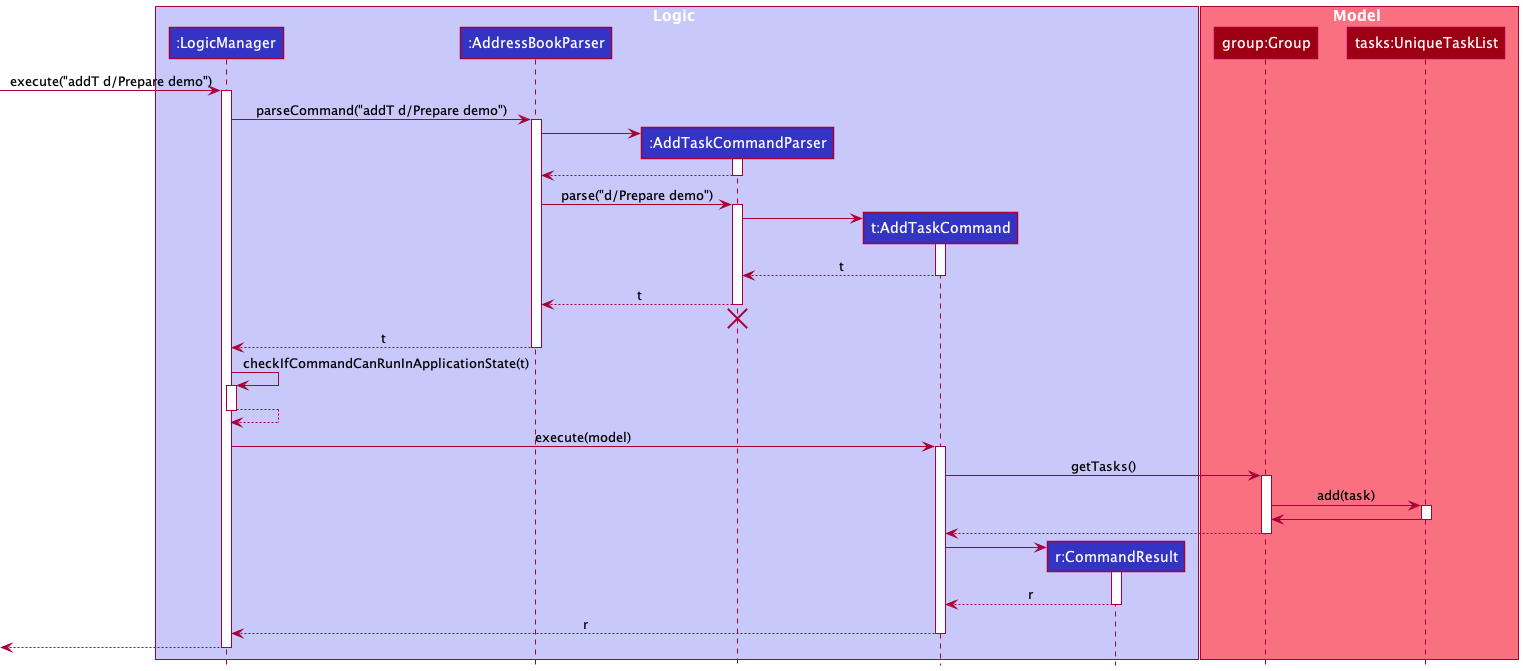

The diagram above was rendered by PlantUML. Its source (embedded in the PNG):
@startuml
!include style.puml
box Logic LOGIC_COLOR_T1
participant ":LogicManager" as LogicManager LOGIC_COLOR
participant ":AddressBookParser" as AddressBookParser LOGIC_COLOR
participant ":AddTaskCommandParser" as AddTaskCommandParser LOGIC_COLOR
participant "t:AddTaskCommand" as AddTaskCommand LOGIC_COLOR
participant "r:CommandResult" as CommandResult LOGIC_COLOR
end box

box Model MODEL_COLOR_T1
participant "group:Group" as Group MODEL_COLOR
participant "tasks:UniqueTaskList" as UniqueTaskList MODEL_COLOR
end box

[-> LogicManager : execute("addT d/Prepare demo")
activate LogicManager

LogicManager -> AddressBookParser : parseCommand("addT d/Prepare demo")
activate AddressBookParser

create AddTaskCommandParser
AddressBookParser -> AddTaskCommandParser
activate AddTaskCommandParser

AddTaskCommandParser --> AddressBookParser
deactivate AddTaskCommandParser

AddressBookParser -> AddTaskCommandParser : parse("d/Prepare demo")
activate AddTaskCommandParser

create AddTaskCommand
AddTaskCommandParser -> AddTaskCommand
activate AddTaskCommand

AddTaskCommand --> AddTaskCommandParser : t
deactivate AddTaskCommand

AddTaskCommandParser --> AddressBookParser : t
deactivate AddTaskCommandParser
'Hidden arrow to position the destroy marker below the end of the activation bar.
AddTaskCommandParser -[hidden]-> AddressBookParser
destroy AddTaskCommandParser

AddressBookParser --> LogicManager : t
deactivate AddressBookParser

LogicManager -> LogicManager : checkIfCommandCanRunInApplicationState(t)
activate LogicManager

LogicManager --> LogicManager
deactivate LogicManager

LogicManager -> AddTaskCommand : execute(model)
activate AddTaskCommand

AddTaskCommand -> Group : getTasks()
activate Group

Group -> UniqueTaskList : add(task)
activate UniqueTaskList

UniqueTaskList -> Group
deactivate UniqueTaskList

Group --> AddTaskCommand
deactivate Group

create CommandResult
AddTaskCommand -> CommandResult
activate CommandResult

CommandResult --> AddTaskCommand : r
deactivate CommandResult

AddTaskCommand --> LogicManager : r
deactivate AddTaskCommand

[<--LogicManager
deactivate LogicManager
@enduml